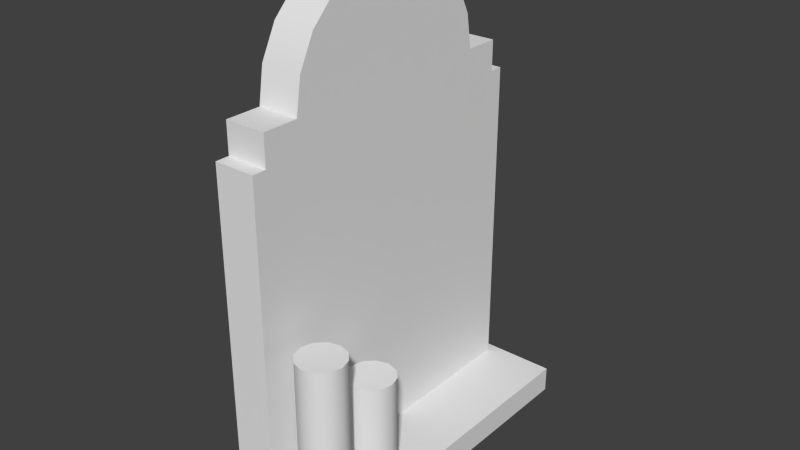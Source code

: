 # Source: tombWithCandles.blend  (saved by Blender 2.76.0; exported with 4.5.12 LTS)
import bpy
from mathutils import Matrix  # noqa: F401  (used for matrix-valued properties, if any)

bpy.ops.wm.read_factory_settings(use_empty=True)
scene = bpy.context.scene
scene.name = 'Scene'

# ---- collections
col_collection_1 = bpy.data.collections.new('Collection 1'); scene.collection.children.link(col_collection_1)

# ---- world
world_world = bpy.data.worlds.new('World'); scene.world = world_world
world_world.color = (0.05088, 0.05088, 0.05088)
world_world.use_sun_shadow = False
world_world.sun_shadow_jitter_overblur = 0.0
world_world.cycles.sampling_method = 'MANUAL'
world_world.cycles.sample_map_resolution = 256

# ---- meshes
me_cylinder_001 = bpy.data.meshes.new('Cylinder.001')
me_cylinder_001.from_pydata([(0.0, 1.0, -1.0), (0.0, 1.0, 1.0), (0.5, 0.866, -1.0), (0.5, 0.866, 1.0), (0.866, 0.5, -1.0), (0.866, 0.5, 1.0), (1.0, -4.371e-08, -1.0), (1.0, -4.371e-08, 1.0), (0.866, -0.5, -1.0), (0.866, -0.5, 1.0), (0.5, -0.866, -1.0), (0.5, -0.866, 1.0), (1.51e-07, -1.0, -1.0), (1.51e-07, -1.0, 1.0), (-0.5, -0.866, -1.0), (-0.5, -0.866, 1.0), (-0.866, -0.5, -1.0), (-0.866, -0.5, 1.0), (-1.0, -4.649e-07, -1.0), (-1.0, -4.649e-07, 1.0), (-0.866, 0.5, -1.0), (-0.866, 0.5, 1.0), (-0.5, 0.866, -1.0), (-0.5, 0.866, 1.0), (0.0, 1.0, -1.0), (0.5, 0.866, -1.0), (0.5, 0.866, 1.0), (0.0, 1.0, 1.0), (0.866, 0.5, -1.0), (0.866, 0.5, 1.0), (1.0, -4.371e-08, -1.0), (1.0, -4.371e-08, 1.0), (0.866, -0.5, -1.0), (0.866, -0.5, 1.0), (0.5, -0.866, -1.0), (0.5, -0.866, 1.0), (1.51e-07, -1.0, -1.0), (1.51e-07, -1.0, 1.0), (-0.5, -0.866, -1.0), (-0.5, -0.866, 1.0), (-0.866, -0.5, -1.0), (-0.866, -0.5, 1.0), (-1.0, -4.649e-07, -1.0), (-1.0, -4.649e-07, 1.0), (-0.866, 0.5, -1.0), (-0.866, 0.5, 1.0), (-0.5, 0.866, -1.0), (-0.5, 0.866, 1.0)], [], [(24, 27, 26, 25), (25, 26, 29, 28), (28, 29, 31, 30), (30, 31, 33, 32), (32, 33, 35, 34), (34, 35, 37, 36), (36, 37, 39, 38), (38, 39, 41, 40), (40, 41, 43, 42), (42, 43, 45, 44), (3, 1, 47, 21, 19, 17, 15, 13, 11, 9, 7, 5), (46, 23, 27, 24), (44, 45, 23, 46), (0, 2, 4, 6, 8, 10, 12, 14, 16, 18, 20, 22)])
me_cylinder_001.polygons.foreach_set('use_smooth', [True] * 14)
me_cylinder_001.use_remesh_preserve_volume = False
me_cylinder_001.use_remesh_preserve_attributes = False
me_cylinder_001.use_mirror_vertex_groups = False
me_cylinder_001.update()
me_cylinder = bpy.data.meshes.new('Cylinder')
me_cylinder.from_pydata([(0.7485, -1.0, 2.539), (0.379, -1.0, 2.539), (0.379, -1.442, -0.5976), (0.7485, -1.442, -0.5976), (0.7485, 1.442, -0.5976), (0.379, 1.442, -0.5976), (0.379, 1.442, 2.265), (0.7485, 1.442, 2.265), (0.379, -1.442, 2.265), (0.7485, -1.442, 2.265), (0.7485, -1.318, 2.265), (0.379, -1.318, 2.265), (0.7485, 1.318, 2.265), (0.379, 1.318, 2.265), (0.379, 1.318, 2.539), (0.7485, 1.318, 2.539), (0.379, -1.318, 2.539), (0.7485, -1.318, 2.539), (0.7485, 1.0, 2.539), (0.379, 1.0, 2.539), (0.7485, 0.9511, 2.848), (0.379, 0.9511, 2.848), (0.7485, 0.809, 3.127), (0.379, 0.809, 3.127), (0.7485, 0.5878, 3.348), (0.379, 0.5878, 3.348), (0.7485, 0.309, 3.49), (0.379, 0.309, 3.49), (0.7485, -4.266e-07, 3.539), (0.379, -4.824e-07, 3.539), (0.7485, -0.309, 3.49), (0.379, -0.309, 3.49), (0.7485, -0.5878, 3.348), (0.379, -0.5878, 3.348), (0.7485, -0.809, 3.127), (0.379, -0.809, 3.127), (0.7485, -0.9511, 2.848), (0.379, -0.9511, 2.848), (0.3174, -1.531, -0.5976), (1.361, -1.531, -0.5976), (1.361, 1.531, -0.5976), (0.3174, 1.531, -0.5976), (0.3174, -1.531, -0.8316), (1.361, -1.531, -0.8316), (1.361, 1.531, -0.8316), (0.3174, 1.531, -0.8316)], [], [(6, 7, 4, 5), (9, 8, 2, 3), (10, 11, 8, 9), (13, 12, 7, 6), (14, 15, 12, 13), (17, 16, 11, 10), (0, 1, 16, 17), (19, 18, 15, 14), (18, 19, 21, 20), (20, 21, 23, 22), (22, 23, 25, 24), (24, 25, 27, 26), (26, 27, 29, 28), (28, 29, 31, 30), (30, 31, 33, 32), (32, 33, 35, 34), (36, 37, 1, 0), (34, 35, 37, 36), (5, 2, 8, 11, 16, 1, 37, 35, 33, 31, 29, 27, 25, 23, 21, 19, 14, 13, 6), (3, 4, 7, 12, 15, 18, 20, 22, 24, 26, 28, 30, 32, 34, 36, 0, 17, 10, 9), (2, 5, 41, 38), (5, 4, 40, 41), (3, 2, 38, 39), (4, 3, 39, 40), (39, 38, 42, 43), (40, 39, 43, 44), (41, 40, 44, 45), (38, 41, 45, 42), (44, 43, 42, 45)])
me_cylinder.polygons.foreach_set('use_smooth', [True] * 29)
_uv = me_cylinder.uv_layers.new(name='UVMap')
_uv.uv.foreach_set('vector', [0.1938, 0.2441, 0.2505, 0.2441, 0.2505, 0.7559, 0.1938, 0.7559, 0.1938, 0.7559, 0.1371, 0.7559, 0.1371, 0.2441, 0.1938, 0.2441, 0.4246, 0.3779, 0.4246, 0.4447, 0.4055, 0.4447, 0.4055, 0.3779, 0.4055, 0.3779, 0.4055, 0.311, 0.4246, 0.311, 0.4246, 0.3779, 0.2505, 0.5906, 0.2505, 0.5237, 0.292, 0.5237, 0.292, 0.5906, 0.4055, 0.311, 0.4055, 0.3779, 0.364, 0.3779, 0.364, 0.311, 0.364, 0.311, 0.364, 0.2441, 0.4127, 0.2441, 0.4127, 0.311, 0.2993, 0.4568, 0.2993, 0.5237, 0.2505, 0.5237, 0.2505, 0.4568, 0.3073, 0.2441, 0.364, 0.2441, 0.364, 0.3007, 0.3073, 0.3007, 0.3073, 0.3007, 0.364, 0.3007, 0.364, 0.3545, 0.3073, 0.3545, 0.3073, 0.3545, 0.364, 0.3545, 0.364, 0.4003, 0.3073, 0.4003, 0.3073, 0.4568, 0.2505, 0.4568, 0.2505, 0.4064, 0.3073, 0.4064, 0.3073, 0.4064, 0.2505, 0.4064, 0.2505, 0.3505, 0.3073, 0.3505, 0.3073, 0.3505, 0.2505, 0.3505, 0.2505, 0.2945, 0.3073, 0.2945, 0.3073, 0.2945, 0.2505, 0.2945, 0.2505, 0.2441, 0.3073, 0.2441, 0.3073, 0.4003, 0.364, 0.4003, 0.364, 0.4461, 0.3073, 0.4461, 0.3073, 0.4999, 0.364, 0.4999, 0.364, 0.5566, 0.3073, 0.5566, 0.3073, 0.4461, 0.364, 0.4461, 0.364, 0.4999, 0.3073, 0.4999, 0.1827, 0.09447, 0.1827, 0.8982, 0.6307, 0.8982, 0.6307, 0.8634, 0.6735, 0.8634, 0.6735, 0.7749, 0.7219, 0.7613, 0.7655, 0.7217, 0.8001, 0.6601, 0.8224, 0.5824, 0.83, 0.4963, 0.8224, 0.4102, 0.8001, 0.3326, 0.7655, 0.2709, 0.7219, 0.2314, 0.6735, 0.2177, 0.6735, 0.1292, 0.6307, 0.1292, 0.6307, 0.09447, 0.2816, 0.8914, 0.2816, 0.1015, 0.7219, 0.1015, 0.7219, 0.1357, 0.764, 0.1357, 0.764, 0.2226, 0.8115, 0.236, 0.8544, 0.2749, 0.8884, 0.3355, 0.9103, 0.4118, 0.9178, 0.4964, 0.9103, 0.581, 0.8884, 0.6574, 0.8544, 0.718, 0.8115, 0.7568, 0.764, 0.7703, 0.764, 0.8572, 0.7219, 0.8572, 0.7219, 0.8914, 0.457, 0.4164, 0.1611, 0.7361, 0.1478, 0.7336, 0.4619, 0.3942, 0.1611, 0.7361, 0.1863, 0.8102, 0.2191, 0.9428, 0.1478, 0.7336, 0.4823, 0.4905, 0.457, 0.4164, 0.4619, 0.3942, 0.5333, 0.6035, 0.1863, 0.8102, 0.4823, 0.4905, 0.5333, 0.6035, 0.2191, 0.9428, 0.02847, 0.3836, 0.1355, 0.2679, 0.1515, 0.3149, 0.04447, 0.4305, 0.3906, 0.185, 0.07646, 0.5244, 0.06046, 0.4774, 0.3746, 0.1381, 0.4389, 0.5269, 0.4389, 0.3825, 0.4207, 0.3825, 0.4207, 0.5269, 0.3746, 0.1381, 0.06046, 0.4774, 0.04447, 0.4305, 0.3586, 0.09114, 0.4619, 0.3942, 0.1478, 0.7336, 0.07646, 0.5244, 0.3906, 0.185])
me_cylinder.use_remesh_preserve_volume = False
me_cylinder.use_remesh_preserve_attributes = False
me_cylinder.use_mirror_vertex_groups = False
me_cylinder.update()
me_cylinder_002 = bpy.data.meshes.new('Cylinder.002')
me_cylinder_002.from_pydata([(0.0, 1.0, -1.0), (0.0, 1.0, 1.0), (0.5, 0.866, -1.0), (0.5, 0.866, 1.0), (0.866, 0.5, -1.0), (0.866, 0.5, 1.0), (1.0, -4.371e-08, -1.0), (1.0, -4.371e-08, 1.0), (0.866, -0.5, -1.0), (0.866, -0.5, 1.0), (0.5, -0.866, -1.0), (0.5, -0.866, 1.0), (1.51e-07, -1.0, -1.0), (1.51e-07, -1.0, 1.0), (-0.5, -0.866, -1.0), (-0.5, -0.866, 1.0), (-0.866, -0.5, -1.0), (-0.866, -0.5, 1.0), (-1.0, -4.649e-07, -1.0), (-1.0, -4.649e-07, 1.0), (-0.866, 0.5, -1.0), (-0.866, 0.5, 1.0), (-0.5, 0.866, -1.0), (-0.5, 0.866, 1.0), (0.0, 1.0, -1.0), (0.5, 0.866, -1.0), (0.5, 0.866, 1.0), (0.0, 1.0, 1.0), (0.866, 0.5, -1.0), (0.866, 0.5, 1.0), (1.0, -4.371e-08, -1.0), (1.0, -4.371e-08, 1.0), (0.866, -0.5, -1.0), (0.866, -0.5, 1.0), (0.5, -0.866, -1.0), (0.5, -0.866, 1.0), (1.51e-07, -1.0, -1.0), (1.51e-07, -1.0, 1.0), (-0.5, -0.866, -1.0), (-0.5, -0.866, 1.0), (-0.866, -0.5, -1.0), (-0.866, -0.5, 1.0), (-1.0, -4.649e-07, -1.0), (-1.0, -4.649e-07, 1.0), (-0.866, 0.5, -1.0), (-0.866, 0.5, 1.0), (-0.5, 0.866, -1.0), (-0.5, 0.866, 1.0)], [], [(24, 27, 26, 25), (25, 26, 29, 28), (28, 29, 31, 30), (30, 31, 33, 32), (32, 33, 35, 34), (34, 35, 37, 36), (36, 37, 39, 38), (38, 39, 41, 40), (40, 41, 43, 42), (42, 43, 45, 44), (3, 1, 47, 21, 19, 17, 15, 13, 11, 9, 7, 5), (46, 23, 27, 24), (44, 45, 23, 46), (0, 2, 4, 6, 8, 10, 12, 14, 16, 18, 20, 22)])
me_cylinder_002.polygons.foreach_set('use_smooth', [True] * 14)
me_cylinder_002.use_remesh_preserve_volume = False
me_cylinder_002.use_remesh_preserve_attributes = False
me_cylinder_002.use_mirror_vertex_groups = False
me_cylinder_002.update()

# ---- objects
ob_cylinder_001 = bpy.data.objects.new('Cylinder.001', me_cylinder_001)
ob_cylinder = bpy.data.objects.new('Cylinder', me_cylinder)
ob_cylinder_002 = bpy.data.objects.new('Cylinder.002', me_cylinder_002)

# ---- transforms, parenting, visibility, modifiers, constraints
ob_cylinder_001.location = (1.352, -6.397, 0.8789)
ob_cylinder_001.scale = (0.2093, 0.2093, 0.7393)
ob_cylinder_001.lineart.crease_threshold = 0.0
ob_cylinder.location = (0.2639, -5.199, 0.799)
ob_cylinder.lineart.crease_threshold = 0.0
_m = ob_cylinder.modifiers.new('EdgeSplit', 'EDGE_SPLIT')
_m.split_angle = 0.9023
ob_cylinder_002.location = (1.352, -5.848, 0.6709)
ob_cylinder_002.scale = (0.2093, 0.2093, 0.4981)
ob_cylinder_002.lineart.crease_threshold = 0.0

# ---- collection membership
col_collection_1.objects.link(ob_cylinder_001)
col_collection_1.objects.link(ob_cylinder)
col_collection_1.objects.link(ob_cylinder_002)

# ---- scene / render settings (as saved in the file)
scene.frame_start = 1; scene.frame_end = 250; scene.frame_set(1)
scene.render.engine = 'BLENDER_EEVEE_NEXT'
scene.render.resolution_percentage = 50
scene.render.dither_intensity = 0.0
scene.cycles.use_denoising = False
scene.cycles.samples = 10
scene.cycles.sampling_pattern = 'TABULATED_SOBOL'
scene.cycles.light_sampling_threshold = 0.0
scene.cycles.use_adaptive_sampling = False
scene.cycles.use_light_tree = False
scene.cycles.blur_glossy = 0.0
scene.cycles.pixel_filter_type = 'GAUSSIAN'
scene.cycles.sample_clamp_indirect = 0.0
scene.view_settings.view_transform = 'Standard'
bpy.context.view_layer.update()

# ---- added for rendering (the .blend has no active camera and no usable light): camera, sun
cam_auto = bpy.data.cameras.new('AutoCamera')
cam_auto.lens = 50.0
cam_auto.sensor_width = 36.0
cam_auto.clip_end = 1000.0
ob_auto_camera = bpy.data.objects.new('AutoCamera', cam_auto)
scene.collection.objects.link(ob_auto_camera)
ob_auto_camera.location = (6.13402, -11.2358, 6.17745)
ob_auto_camera.rotation_euler = (1.09748, -7.21219e-08, 0.694738)
scene.camera = ob_auto_camera
light_auto_sun = bpy.data.lights.new('AutoSun', 'SUN')
light_auto_sun.energy = 3.0
light_auto_sun.angle = 0.0523599
ob_auto_sun = bpy.data.objects.new('AutoSun', light_auto_sun)
scene.collection.objects.link(ob_auto_sun)
ob_auto_sun.rotation_euler = (0.872665, 0.174533, 0.523599)
bpy.context.view_layer.update()
